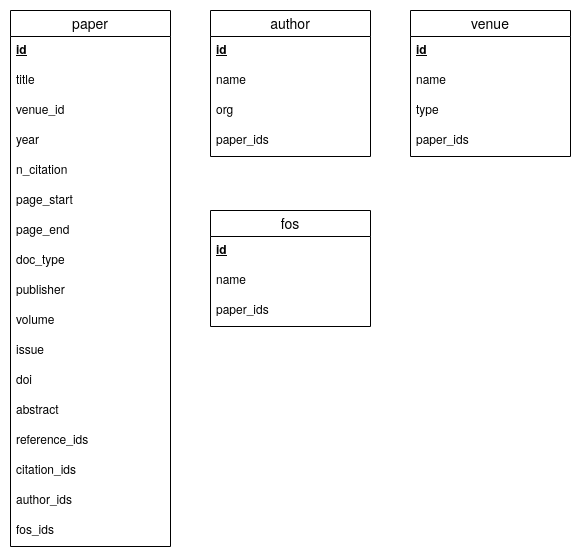

The diagram above was exported from draw.io. Its source (the exported page's mxGraphModel, read from the mxfile embedded in the PNG):
<mxGraphModel dx="1002" dy="741" grid="1" gridSize="10" guides="1" tooltips="1" connect="1" arrows="1" fold="1" page="1" pageScale="1" pageWidth="827" pageHeight="1169" math="0" shadow="0">
  <root>
    <mxCell id="0" />
    <mxCell id="1" parent="0" />
    <mxCell id="2O29e3Iz64HLu3QaxL_w-25" value="author" style="swimlane;fontStyle=0;childLayout=stackLayout;horizontal=1;startSize=26;horizontalStack=0;resizeParent=1;resizeParentMax=0;resizeLast=0;collapsible=1;marginBottom=0;align=center;fontSize=14;" vertex="1" parent="1">
      <mxGeometry x="240" y="80" width="160" height="146" as="geometry" />
    </mxCell>
    <mxCell id="2O29e3Iz64HLu3QaxL_w-26" value="id" style="text;strokeColor=none;fillColor=none;spacingLeft=4;spacingRight=4;overflow=hidden;rotatable=0;points=[[0,0.5],[1,0.5]];portConstraint=eastwest;fontSize=12;fontStyle=5" vertex="1" parent="2O29e3Iz64HLu3QaxL_w-25">
      <mxGeometry y="26" width="160" height="30" as="geometry" />
    </mxCell>
    <mxCell id="2O29e3Iz64HLu3QaxL_w-27" value="name" style="text;strokeColor=none;fillColor=none;spacingLeft=4;spacingRight=4;overflow=hidden;rotatable=0;points=[[0,0.5],[1,0.5]];portConstraint=eastwest;fontSize=12;" vertex="1" parent="2O29e3Iz64HLu3QaxL_w-25">
      <mxGeometry y="56" width="160" height="30" as="geometry" />
    </mxCell>
    <mxCell id="2O29e3Iz64HLu3QaxL_w-29" value="org" style="text;strokeColor=none;fillColor=none;spacingLeft=4;spacingRight=4;overflow=hidden;rotatable=0;points=[[0,0.5],[1,0.5]];portConstraint=eastwest;fontSize=12;" vertex="1" parent="2O29e3Iz64HLu3QaxL_w-25">
      <mxGeometry y="86" width="160" height="30" as="geometry" />
    </mxCell>
    <mxCell id="2O29e3Iz64HLu3QaxL_w-28" value="paper_ids" style="text;strokeColor=none;fillColor=none;spacingLeft=4;spacingRight=4;overflow=hidden;rotatable=0;points=[[0,0.5],[1,0.5]];portConstraint=eastwest;fontSize=12;" vertex="1" parent="2O29e3Iz64HLu3QaxL_w-25">
      <mxGeometry y="116" width="160" height="30" as="geometry" />
    </mxCell>
    <mxCell id="2O29e3Iz64HLu3QaxL_w-17" value="paper" style="swimlane;fontStyle=0;childLayout=stackLayout;horizontal=1;startSize=26;horizontalStack=0;resizeParent=1;resizeParentMax=0;resizeLast=0;collapsible=1;marginBottom=0;align=center;fontSize=14;" vertex="1" parent="1">
      <mxGeometry x="40" y="80" width="160" height="536" as="geometry" />
    </mxCell>
    <mxCell id="2O29e3Iz64HLu3QaxL_w-18" value="id" style="text;strokeColor=none;fillColor=none;spacingLeft=4;spacingRight=4;overflow=hidden;rotatable=0;points=[[0,0.5],[1,0.5]];portConstraint=eastwest;fontSize=12;fontStyle=5" vertex="1" parent="2O29e3Iz64HLu3QaxL_w-17">
      <mxGeometry y="26" width="160" height="30" as="geometry" />
    </mxCell>
    <mxCell id="2O29e3Iz64HLu3QaxL_w-19" value="title" style="text;strokeColor=none;fillColor=none;spacingLeft=4;spacingRight=4;overflow=hidden;rotatable=0;points=[[0,0.5],[1,0.5]];portConstraint=eastwest;fontSize=12;" vertex="1" parent="2O29e3Iz64HLu3QaxL_w-17">
      <mxGeometry y="56" width="160" height="30" as="geometry" />
    </mxCell>
    <mxCell id="2O29e3Iz64HLu3QaxL_w-20" value="venue_id" style="text;strokeColor=none;fillColor=none;spacingLeft=4;spacingRight=4;overflow=hidden;rotatable=0;points=[[0,0.5],[1,0.5]];portConstraint=eastwest;fontSize=12;" vertex="1" parent="2O29e3Iz64HLu3QaxL_w-17">
      <mxGeometry y="86" width="160" height="30" as="geometry" />
    </mxCell>
    <mxCell id="2O29e3Iz64HLu3QaxL_w-35" value="year" style="text;strokeColor=none;fillColor=none;spacingLeft=4;spacingRight=4;overflow=hidden;rotatable=0;points=[[0,0.5],[1,0.5]];portConstraint=eastwest;fontSize=12;" vertex="1" parent="2O29e3Iz64HLu3QaxL_w-17">
      <mxGeometry y="116" width="160" height="30" as="geometry" />
    </mxCell>
    <mxCell id="2O29e3Iz64HLu3QaxL_w-36" value="n_citation" style="text;strokeColor=none;fillColor=none;spacingLeft=4;spacingRight=4;overflow=hidden;rotatable=0;points=[[0,0.5],[1,0.5]];portConstraint=eastwest;fontSize=12;" vertex="1" parent="2O29e3Iz64HLu3QaxL_w-17">
      <mxGeometry y="146" width="160" height="30" as="geometry" />
    </mxCell>
    <mxCell id="2O29e3Iz64HLu3QaxL_w-37" value="page_start" style="text;strokeColor=none;fillColor=none;spacingLeft=4;spacingRight=4;overflow=hidden;rotatable=0;points=[[0,0.5],[1,0.5]];portConstraint=eastwest;fontSize=12;" vertex="1" parent="2O29e3Iz64HLu3QaxL_w-17">
      <mxGeometry y="176" width="160" height="30" as="geometry" />
    </mxCell>
    <mxCell id="2O29e3Iz64HLu3QaxL_w-38" value="page_end" style="text;strokeColor=none;fillColor=none;spacingLeft=4;spacingRight=4;overflow=hidden;rotatable=0;points=[[0,0.5],[1,0.5]];portConstraint=eastwest;fontSize=12;" vertex="1" parent="2O29e3Iz64HLu3QaxL_w-17">
      <mxGeometry y="206" width="160" height="30" as="geometry" />
    </mxCell>
    <mxCell id="2O29e3Iz64HLu3QaxL_w-39" value="doc_type" style="text;strokeColor=none;fillColor=none;spacingLeft=4;spacingRight=4;overflow=hidden;rotatable=0;points=[[0,0.5],[1,0.5]];portConstraint=eastwest;fontSize=12;" vertex="1" parent="2O29e3Iz64HLu3QaxL_w-17">
      <mxGeometry y="236" width="160" height="30" as="geometry" />
    </mxCell>
    <mxCell id="2O29e3Iz64HLu3QaxL_w-40" value="publisher" style="text;strokeColor=none;fillColor=none;spacingLeft=4;spacingRight=4;overflow=hidden;rotatable=0;points=[[0,0.5],[1,0.5]];portConstraint=eastwest;fontSize=12;" vertex="1" parent="2O29e3Iz64HLu3QaxL_w-17">
      <mxGeometry y="266" width="160" height="30" as="geometry" />
    </mxCell>
    <mxCell id="2O29e3Iz64HLu3QaxL_w-41" value="volume" style="text;strokeColor=none;fillColor=none;spacingLeft=4;spacingRight=4;overflow=hidden;rotatable=0;points=[[0,0.5],[1,0.5]];portConstraint=eastwest;fontSize=12;" vertex="1" parent="2O29e3Iz64HLu3QaxL_w-17">
      <mxGeometry y="296" width="160" height="30" as="geometry" />
    </mxCell>
    <mxCell id="2O29e3Iz64HLu3QaxL_w-42" value="issue" style="text;strokeColor=none;fillColor=none;spacingLeft=4;spacingRight=4;overflow=hidden;rotatable=0;points=[[0,0.5],[1,0.5]];portConstraint=eastwest;fontSize=12;" vertex="1" parent="2O29e3Iz64HLu3QaxL_w-17">
      <mxGeometry y="326" width="160" height="30" as="geometry" />
    </mxCell>
    <mxCell id="2O29e3Iz64HLu3QaxL_w-43" value="doi" style="text;strokeColor=none;fillColor=none;spacingLeft=4;spacingRight=4;overflow=hidden;rotatable=0;points=[[0,0.5],[1,0.5]];portConstraint=eastwest;fontSize=12;" vertex="1" parent="2O29e3Iz64HLu3QaxL_w-17">
      <mxGeometry y="356" width="160" height="30" as="geometry" />
    </mxCell>
    <mxCell id="2O29e3Iz64HLu3QaxL_w-44" value="abstract" style="text;strokeColor=none;fillColor=none;spacingLeft=4;spacingRight=4;overflow=hidden;rotatable=0;points=[[0,0.5],[1,0.5]];portConstraint=eastwest;fontSize=12;" vertex="1" parent="2O29e3Iz64HLu3QaxL_w-17">
      <mxGeometry y="386" width="160" height="30" as="geometry" />
    </mxCell>
    <mxCell id="2O29e3Iz64HLu3QaxL_w-45" value="reference_ids" style="text;strokeColor=none;fillColor=none;spacingLeft=4;spacingRight=4;overflow=hidden;rotatable=0;points=[[0,0.5],[1,0.5]];portConstraint=eastwest;fontSize=12;" vertex="1" parent="2O29e3Iz64HLu3QaxL_w-17">
      <mxGeometry y="416" width="160" height="30" as="geometry" />
    </mxCell>
    <mxCell id="2O29e3Iz64HLu3QaxL_w-46" value="citation_ids" style="text;strokeColor=none;fillColor=none;spacingLeft=4;spacingRight=4;overflow=hidden;rotatable=0;points=[[0,0.5],[1,0.5]];portConstraint=eastwest;fontSize=12;" vertex="1" parent="2O29e3Iz64HLu3QaxL_w-17">
      <mxGeometry y="446" width="160" height="30" as="geometry" />
    </mxCell>
    <mxCell id="2O29e3Iz64HLu3QaxL_w-47" value="author_ids" style="text;strokeColor=none;fillColor=none;spacingLeft=4;spacingRight=4;overflow=hidden;rotatable=0;points=[[0,0.5],[1,0.5]];portConstraint=eastwest;fontSize=12;" vertex="1" parent="2O29e3Iz64HLu3QaxL_w-17">
      <mxGeometry y="476" width="160" height="30" as="geometry" />
    </mxCell>
    <mxCell id="2O29e3Iz64HLu3QaxL_w-48" value="fos_ids" style="text;strokeColor=none;fillColor=none;spacingLeft=4;spacingRight=4;overflow=hidden;rotatable=0;points=[[0,0.5],[1,0.5]];portConstraint=eastwest;fontSize=12;" vertex="1" parent="2O29e3Iz64HLu3QaxL_w-17">
      <mxGeometry y="506" width="160" height="30" as="geometry" />
    </mxCell>
    <mxCell id="2O29e3Iz64HLu3QaxL_w-9" value="fos" style="swimlane;fontStyle=0;childLayout=stackLayout;horizontal=1;startSize=26;horizontalStack=0;resizeParent=1;resizeParentMax=0;resizeLast=0;collapsible=1;marginBottom=0;align=center;fontSize=14;" vertex="1" parent="1">
      <mxGeometry x="240" y="280" width="160" height="116" as="geometry" />
    </mxCell>
    <mxCell id="2O29e3Iz64HLu3QaxL_w-10" value="id" style="text;strokeColor=none;fillColor=none;spacingLeft=4;spacingRight=4;overflow=hidden;rotatable=0;points=[[0,0.5],[1,0.5]];portConstraint=eastwest;fontSize=12;fontStyle=5" vertex="1" parent="2O29e3Iz64HLu3QaxL_w-9">
      <mxGeometry y="26" width="160" height="30" as="geometry" />
    </mxCell>
    <mxCell id="2O29e3Iz64HLu3QaxL_w-11" value="name" style="text;strokeColor=none;fillColor=none;spacingLeft=4;spacingRight=4;overflow=hidden;rotatable=0;points=[[0,0.5],[1,0.5]];portConstraint=eastwest;fontSize=12;" vertex="1" parent="2O29e3Iz64HLu3QaxL_w-9">
      <mxGeometry y="56" width="160" height="30" as="geometry" />
    </mxCell>
    <mxCell id="2O29e3Iz64HLu3QaxL_w-12" value="paper_ids" style="text;strokeColor=none;fillColor=none;spacingLeft=4;spacingRight=4;overflow=hidden;rotatable=0;points=[[0,0.5],[1,0.5]];portConstraint=eastwest;fontSize=12;" vertex="1" parent="2O29e3Iz64HLu3QaxL_w-9">
      <mxGeometry y="86" width="160" height="30" as="geometry" />
    </mxCell>
    <mxCell id="2O29e3Iz64HLu3QaxL_w-30" value="venue" style="swimlane;fontStyle=0;childLayout=stackLayout;horizontal=1;startSize=26;horizontalStack=0;resizeParent=1;resizeParentMax=0;resizeLast=0;collapsible=1;marginBottom=0;align=center;fontSize=14;" vertex="1" parent="1">
      <mxGeometry x="440" y="80" width="160" height="146" as="geometry" />
    </mxCell>
    <mxCell id="2O29e3Iz64HLu3QaxL_w-31" value="id" style="text;strokeColor=none;fillColor=none;spacingLeft=4;spacingRight=4;overflow=hidden;rotatable=0;points=[[0,0.5],[1,0.5]];portConstraint=eastwest;fontSize=12;fontStyle=5" vertex="1" parent="2O29e3Iz64HLu3QaxL_w-30">
      <mxGeometry y="26" width="160" height="30" as="geometry" />
    </mxCell>
    <mxCell id="2O29e3Iz64HLu3QaxL_w-32" value="name" style="text;strokeColor=none;fillColor=none;spacingLeft=4;spacingRight=4;overflow=hidden;rotatable=0;points=[[0,0.5],[1,0.5]];portConstraint=eastwest;fontSize=12;" vertex="1" parent="2O29e3Iz64HLu3QaxL_w-30">
      <mxGeometry y="56" width="160" height="30" as="geometry" />
    </mxCell>
    <mxCell id="2O29e3Iz64HLu3QaxL_w-33" value="type" style="text;strokeColor=none;fillColor=none;spacingLeft=4;spacingRight=4;overflow=hidden;rotatable=0;points=[[0,0.5],[1,0.5]];portConstraint=eastwest;fontSize=12;" vertex="1" parent="2O29e3Iz64HLu3QaxL_w-30">
      <mxGeometry y="86" width="160" height="30" as="geometry" />
    </mxCell>
    <mxCell id="2O29e3Iz64HLu3QaxL_w-34" value="paper_ids" style="text;strokeColor=none;fillColor=none;spacingLeft=4;spacingRight=4;overflow=hidden;rotatable=0;points=[[0,0.5],[1,0.5]];portConstraint=eastwest;fontSize=12;" vertex="1" parent="2O29e3Iz64HLu3QaxL_w-30">
      <mxGeometry y="116" width="160" height="30" as="geometry" />
    </mxCell>
  </root>
</mxGraphModel>